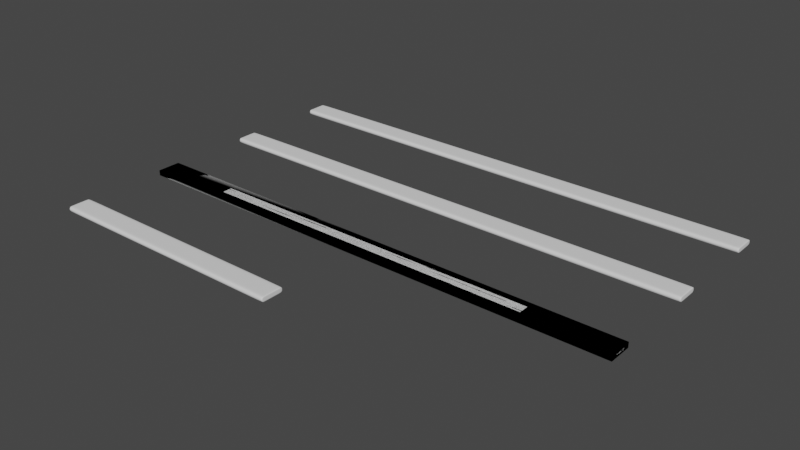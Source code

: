 # Source: Planks.blend  (saved by Blender 2.90.8; exported with 4.5.12 LTS)
import bpy
from mathutils import Matrix  # noqa: F401  (used for matrix-valued properties, if any)

bpy.ops.wm.read_factory_settings(use_empty=True)
scene = bpy.context.scene
scene.name = 'Scene'

# ---- collections
col_collection = bpy.data.collections.new('Collection'); scene.collection.children.link(col_collection)

# ---- node groups
ng_auto_smooth = bpy.data.node_groups.new('Auto Smooth', 'GeometryNodeTree')
_s = ng_auto_smooth.interface.new_socket(name='Geometry', in_out='OUTPUT', socket_type='NodeSocketGeometry')
_s = ng_auto_smooth.interface.new_socket(name='Geometry', in_out='INPUT', socket_type='NodeSocketGeometry')
_s = ng_auto_smooth.interface.new_socket(name='Angle', in_out='INPUT', socket_type='NodeSocketFloat')
_s.subtype = 'ANGLE'
_s.min_value = 0.0
_s.max_value = 3.142
ng_auto_smooth.is_modifier = True
_N = ng_auto_smooth.nodes; _L = ng_auto_smooth.links
n0 = _N.new('NodeGroupOutput'); n0.name = 'Group Output'; n0.location = (480, -100)
n1 = _N.new('NodeGroupInput'); n1.name = 'Group Input'; n1.location = (-420, -300)
n2 = _N.new('NodeGroupInput'); n2.name = 'Group Input.001'; n2.location = (-60, -100)
n3 = _N.new('GeometryNodeSetShadeSmooth'); n3.name = 'Set Shade Smooth'; n3.location = (120, -100)
n3.domain = 'EDGE'
n4 = _N.new('GeometryNodeSetShadeSmooth'); n4.name = 'Set Shade Smooth.001'; n4.location = (300, -100)
n5 = _N.new('GeometryNodeInputMeshEdgeAngle'); n5.name = 'Edge Angle'; n5.location = (-420, -220)
n6 = _N.new('GeometryNodeInputEdgeSmooth'); n6.name = 'Is Edge Smooth'; n6.location = (-60, -160)
n7 = _N.new('GeometryNodeInputShadeSmooth'); n7.name = 'Is Face Smooth'; n7.location = (-240, -340)
n8 = _N.new('FunctionNodeBooleanMath'); n8.name = 'Boolean Math'; n8.location = (-60, -220)
n9 = _N.new('FunctionNodeCompare'); n9.name = 'Compare'; n9.location = (-240, -180)
n9.operation = 'LESS_EQUAL'
_L.new(n5.outputs[0], n9.inputs[0])
_L.new(n4.outputs[0], n0.inputs[0])
_L.new(n1.outputs[1], n9.inputs[1])
_L.new(n9.outputs[0], n8.inputs[0])
_L.new(n7.outputs[0], n8.inputs[1])
_L.new(n2.outputs[0], n3.inputs[0])
_L.new(n6.outputs[0], n3.inputs[1])
_L.new(n3.outputs[0], n4.inputs[0])
_L.new(n8.outputs[0], n3.inputs[2])
n0.is_active_output = True

# ---- world
world_world = bpy.data.worlds.new('World'); scene.world = world_world
world_world.use_nodes = True; world_world.node_tree.nodes.clear()
_N = world_world.node_tree.nodes; _L = world_world.node_tree.links
n0 = _N.new('ShaderNodeOutputWorld'); n0.name = 'World Output'; n0.location = (300, 300)
n1 = _N.new('ShaderNodeBackground'); n1.name = 'Background'; n1.location = (10, 300)
n1.inputs[0].default_value = (0.05088, 0.05088, 0.05088, 1.0)
_L.new(n1.outputs[0], n0.inputs[0])
n0.is_active_output = True
world_world.color = (0.05088, 0.05088, 0.05088)
world_world.use_sun_shadow = False
world_world.sun_shadow_jitter_overblur = 0.0

# ---- meshes
me_cube_001 = bpy.data.meshes.new('Cube.001')
me_cube_001.from_pydata([(0.0, -0.1125, 0.0), (0.0, -0.1125, 0.05), (0.0, 0.1125, 0.0), (0.0, 0.1125, 0.05), (4.8, 0.1125, 0.05), (4.8, 0.1125, 0.0), (4.8, -0.1125, 0.0), (4.8, -0.1125, 0.05)], [], [(2, 0, 1, 3), (5, 4, 7, 6), (3, 1, 7, 4), (2, 3, 4, 5), (1, 0, 6, 7), (0, 2, 5, 6)])
me_cube_001.polygons.foreach_set('use_smooth', [True] * 6)
_uv = me_cube_001.uv_layers.new(name='UVMap')
_uv.uv.foreach_set('vector', [0.152, 0.06797, 0.1525, 0.0001221, 0.1676, 0.0002283, 0.1671, 0.06808, 0.152, 0.9319, 0.1671, 0.932, 0.1666, 0.9999, 0.1515, 0.9998, 0.1671, 0.06808, 0.2076, 0.06808, 0.2076, 0.932, 0.1671, 0.932, 0.152, 0.06797, 0.1671, 0.06808, 0.1671, 0.932, 0.152, 0.9319, 0.2076, 0.06808, 0.2227, 0.06819, 0.2227, 0.9321, 0.2076, 0.932, 0.1115, 0.06797, 0.152, 0.06797, 0.152, 0.9319, 0.1115, 0.9319])
me_cube_001.use_remesh_fix_poles = True
me_cube_001.use_remesh_preserve_attributes = False
me_cube_001.use_mirror_vertex_groups = False
me_cube_001.update()
me_cube_002 = bpy.data.meshes.new('Cube.002')
me_cube_002.from_pydata([(0.024, -0.1026, -0.025), (0.024, -0.1026, 0.025), (0.024, 0.1026, -0.025), (0.024, 0.1026, 0.025), (4.824, 0.1026, 0.025), (4.824, 0.1026, -0.025), (4.824, -0.1026, -0.025), (4.824, -0.1026, 0.025), (4.812, -0.1026, 0.025), (0.03552, -0.1026, 0.025), (0.03552, 0.1026, 0.025), (4.812, 0.1026, 0.025), (0.03552, 0.1026, -0.025), (4.812, 0.1026, -0.025), (4.812, -0.1026, -0.025), (0.03552, -0.1026, -0.025), (4.824, -0.05979, 0.025), (4.824, 0.05979, 0.025), (4.824, 0.05979, -0.025), (4.824, -0.05979, -0.025), (0.024, 0.05979, 0.025), (0.024, -0.05979, 0.025), (0.024, -0.05979, -0.025), (0.024, 0.05979, -0.025), (4.812, -0.05979, -0.025), (4.812, 0.05979, -0.025), (0.03552, -0.05979, -0.025), (0.03552, 0.05979, -0.025), (4.812, 0.05979, 0.025), (4.812, -0.05979, 0.025), (0.03552, 0.05979, 0.025), (0.03552, -0.05979, 0.025), (0.024, 0.1125, -0.005248), (0.024, 0.1125, 0.005248), (0.024, -0.1125, -0.005248), (0.024, -0.1125, 0.005248), (4.824, 0.1125, -0.005248), (4.824, 0.1125, 0.005248), (4.824, -0.1125, 0.005248), (4.824, -0.1125, -0.005248), (4.812, -0.1125, 0.005248), (4.812, -0.1125, -0.005248), (0.03552, -0.1125, 0.005248), (0.03552, -0.1125, -0.005248), (4.812, 0.1125, 0.005248), (4.812, 0.1125, -0.005248), (0.03552, 0.1125, -0.005248), (0.03552, 0.1125, 0.005248), (4.824, -0.06559, 0.005248), (4.824, -0.06559, -0.005248), (4.824, 0.06559, -0.005248), (4.824, 0.06559, 0.005248), (0.024, -0.06559, -0.005248), (0.024, -0.06559, 0.005248), (0.024, 0.06559, 0.005248), (0.024, 0.06559, -0.005248)], [], [(23, 2, 12, 27), (25, 13, 5, 18), (53, 35, 1, 21), (0, 22, 26, 15), (22, 0, 34, 52), (28, 11, 10, 30), (14, 24, 19, 6), (2, 32, 46, 12), (19, 49, 39, 6), (11, 28, 17, 4), (8, 29, 31, 9), (14, 41, 43, 15), (11, 44, 47, 10), (40, 8, 9, 42), (24, 14, 15, 26), (5, 36, 50, 18), (21, 1, 9, 31), (13, 45, 36, 5), (13, 25, 27, 12), (41, 14, 6, 39), (3, 20, 30, 10), (25, 18, 19, 24), (29, 16, 17, 28), (24, 26, 27, 25), (28, 30, 31, 29), (21, 31, 30, 20), (23, 27, 26, 22), (16, 48, 51, 17), (22, 52, 55, 23), (29, 8, 7, 16), (53, 21, 20, 54), (8, 40, 38, 7), (1, 35, 42, 9), (44, 11, 4, 37), (48, 16, 7, 38), (49, 19, 18, 50), (45, 13, 12, 46), (37, 4, 17, 51), (33, 54, 20, 3), (33, 3, 10, 47), (34, 0, 15, 43), (53, 54, 55, 52), (49, 50, 51, 48), (48, 38, 39, 49), (35, 53, 52, 34), (37, 51, 50, 36), (41, 39, 38, 40), (45, 46, 47, 44), (40, 42, 43, 41), (44, 37, 36, 45), (33, 47, 46, 32), (54, 33, 32, 55), (34, 43, 42, 35), (2, 23, 55, 32)])
me_cube_002.polygons.foreach_set('use_smooth', [True] * 54)
_uv = me_cube_002.uv_layers.new(name='UVMap')
_uv.uv.foreach_set('vector', [0.375, 0.5192, 0.375, 0.5, 0.375, 0.5, 0.375, 0.5192, 0.375, 0.5192, 0.375, 0.5, 0.375, 0.5, 0.375, 0.5192, 0.5262, 0.7308, 0.5262, 0.75, 0.625, 0.75, 0.625, 0.7308, 0.375, 0.75, 0.375, 0.7308, 0.375, 0.7308, 0.375, 0.75, 0.375, 0.7308, 0.375, 0.75, 0.4738, 0.75, 0.4738, 0.7308, 0.625, 0.5192, 0.625, 0.5, 0.625, 0.5, 0.625, 0.5192, 0.375, 0.75, 0.375, 0.7308, 0.375, 0.7308, 0.375, 0.75, 0.375, 0.5, 0.4738, 0.5, 0.4738, 0.5, 0.375, 0.5, 0.375, 0.7308, 0.4738, 0.7308, 0.4738, 0.75, 0.375, 0.75, 0.625, 0.5, 0.625, 0.5192, 0.625, 0.5192, 0.625, 0.5, 0.625, 0.75, 0.625, 0.7308, 0.625, 0.7308, 0.625, 0.75, 0.375, 0.75, 0.4738, 0.75, 0.4738, 0.75, 0.375, 0.75, 0.625, 0.5, 0.5262, 0.5, 0.5262, 0.5, 0.625, 0.5, 0.5262, 0.75, 0.625, 0.75, 0.625, 0.75, 0.5262, 0.75, 0.375, 0.7308, 0.375, 0.75, 0.375, 0.75, 0.375, 0.7308, 0.375, 0.5, 0.4738, 0.5, 0.4738, 0.5192, 0.375, 0.5192, 0.625, 0.7308, 0.625, 0.75, 0.625, 0.75, 0.625, 0.7308, 0.375, 0.5, 0.4738, 0.5, 0.4738, 0.5, 0.375, 0.5, 0.375, 0.5, 0.375, 0.5192, 0.375, 0.5192, 0.375, 0.5, 0.4738, 0.75, 0.375, 0.75, 0.375, 0.75, 0.4738, 0.75, 0.625, 0.5, 0.625, 0.5192, 0.625, 0.5192, 0.625, 0.5, 0.375, 0.5192, 0.375, 0.5192, 0.375, 0.7308, 0.375, 0.7308, 0.625, 0.7308, 0.625, 0.7308, 0.625, 0.5192, 0.625, 0.5192, 0.375, 0.7308, 0.375, 0.7308, 0.375, 0.5192, 0.375, 0.5192, 0.625, 0.5192, 0.625, 0.5192, 0.625, 0.7308, 0.625, 0.7308, 0.625, 0.7308, 0.625, 0.7308, 0.625, 0.5192, 0.625, 0.5192, 0.375, 0.5192, 0.375, 0.5192, 0.375, 0.7308, 0.375, 0.7308, 0.625, 0.7308, 0.5262, 0.7308, 0.5262, 0.5192, 0.625, 0.5192, 0.375, 0.7308, 0.4738, 0.7308, 0.4738, 0.5192, 0.375, 0.5192, 0.625, 0.7308, 0.625, 0.75, 0.625, 0.75, 0.625, 0.7308, 0.5262, 0.7308, 0.625, 0.7308, 0.625, 0.5192, 0.5262, 0.5192, 0.625, 0.75, 0.5262, 0.75, 0.5262, 0.75, 0.625, 0.75, 0.625, 0.75, 0.5262, 0.75, 0.5262, 0.75, 0.625, 0.75, 0.5262, 0.5, 0.625, 0.5, 0.625, 0.5, 0.5262, 0.5, 0.5262, 0.7308, 0.625, 0.7308, 0.625, 0.75, 0.5262, 0.75, 0.4738, 0.7308, 0.375, 0.7308, 0.375, 0.5192, 0.4738, 0.5192, 0.4738, 0.5, 0.375, 0.5, 0.375, 0.5, 0.4738, 0.5, 0.5262, 0.5, 0.625, 0.5, 0.625, 0.5192, 0.5262, 0.5192, 0.5262, 0.5, 0.5262, 0.5192, 0.625, 0.5192, 0.625, 0.5, 0.5262, 0.5, 0.625, 0.5, 0.625, 0.5, 0.5262, 0.5, 0.4738, 0.75, 0.375, 0.75, 0.375, 0.75, 0.4738, 0.75, 0.5262, 0.7308, 0.5262, 0.5192, 0.4738, 0.5192, 0.4738, 0.7308, 0.4738, 0.7308, 0.4738, 0.5192, 0.5262, 0.5192, 0.5262, 0.7308, 0.5262, 0.7308, 0.5262, 0.75, 0.4738, 0.75, 0.4738, 0.7308, 0.5262, 0.75, 0.5262, 0.7308, 0.4738, 0.7308, 0.4738, 0.75, 0.5262, 0.5, 0.5262, 0.5192, 0.4738, 0.5192, 0.4738, 0.5, 0.4738, 0.75, 0.4738, 0.75, 0.5262, 0.75, 0.5262, 0.75, 0.4738, 0.5, 0.4738, 0.5, 0.5262, 0.5, 0.5262, 0.5, 0.5262, 0.75, 0.5262, 0.75, 0.4738, 0.75, 0.4738, 0.75, 0.5262, 0.5, 0.5262, 0.5, 0.4738, 0.5, 0.4738, 0.5, 0.5262, 0.5, 0.5262, 0.5, 0.4738, 0.5, 0.4738, 0.5, 0.5262, 0.5192, 0.5262, 0.5, 0.4738, 0.5, 0.4738, 0.5192, 0.4738, 0.75, 0.4738, 0.75, 0.5262, 0.75, 0.5262, 0.75, 0.375, 0.5, 0.375, 0.5192, 0.4738, 0.5192, 0.4738, 0.5])
me_cube_002.use_remesh_fix_poles = True
me_cube_002.use_remesh_preserve_attributes = False
me_cube_002.use_mirror_vertex_groups = False
me_cube_002.update()
me_cube_003 = bpy.data.meshes.new('Cube.003')
me_cube_003.from_pydata([(0.0, -0.1125, 0.0), (0.0, -0.1125, 0.05), (0.0, 0.1125, 0.0), (0.0, 0.1125, 0.05), (4.8, 0.1125, 0.05), (4.8, 0.1125, 0.0), (4.8, -0.1125, 0.0), (4.8, -0.1125, 0.05)], [], [(2, 0, 1, 3), (5, 4, 7, 6), (3, 1, 7, 4), (2, 3, 4, 5), (1, 0, 6, 7), (0, 2, 5, 6)])
me_cube_003.polygons.foreach_set('use_smooth', [True] * 6)
_uv = me_cube_003.uv_layers.new(name='UVMap')
_uv.uv.foreach_set('vector', [0.2634, 0.06797, 0.2639, 0.0001221, 0.279, 0.0002283, 0.2785, 0.06808, 0.2634, 0.9319, 0.2785, 0.932, 0.278, 0.9999, 0.2629, 0.9998, 0.2785, 0.06808, 0.319, 0.06808, 0.319, 0.932, 0.2785, 0.932, 0.2634, 0.06797, 0.2785, 0.06808, 0.2785, 0.932, 0.2634, 0.9319, 0.319, 0.06808, 0.3341, 0.06819, 0.3341, 0.9321, 0.319, 0.932, 0.2229, 0.06797, 0.2634, 0.06797, 0.2634, 0.9319, 0.2229, 0.9319])
me_cube_003.use_remesh_fix_poles = True
me_cube_003.use_remesh_preserve_attributes = False
me_cube_003.use_mirror_vertex_groups = False
me_cube_003.update()
me_cube_004 = bpy.data.meshes.new('Cube.004')
me_cube_004.from_pydata([(0.0, -0.1125, 0.0), (0.0, -0.1125, 0.05), (0.0, 0.1125, 0.0), (0.0, 0.1125, 0.05), (4.8, 0.1125, 0.05), (4.8, 0.1125, 0.0), (4.8, -0.1125, 0.0), (4.8, -0.1125, 0.05)], [], [(2, 0, 1, 3), (5, 4, 7, 6), (3, 1, 7, 4), (2, 3, 4, 5), (1, 0, 6, 7), (0, 2, 5, 6)])
me_cube_004.polygons.foreach_set('use_smooth', [True] * 6)
_uv = me_cube_004.uv_layers.new(name='UVMap')
_uv.uv.foreach_set('vector', [0.04062, 0.06797, 0.0411, 0.0001221, 0.05618, 0.0002283, 0.0557, 0.06808, 0.04062, 0.9319, 0.0557, 0.932, 0.05522, 0.9999, 0.04014, 0.9998, 0.0557, 0.06808, 0.0962, 0.06808, 0.0962, 0.932, 0.0557, 0.932, 0.04062, 0.06797, 0.0557, 0.06808, 0.0557, 0.932, 0.04062, 0.9319, 0.0962, 0.06808, 0.1113, 0.06819, 0.1113, 0.9321, 0.0962, 0.932, 0.0001227, 0.06797, 0.04062, 0.06797, 0.04062, 0.9319, 0.0001221, 0.9319])
me_cube_004.use_remesh_fix_poles = True
me_cube_004.use_remesh_preserve_attributes = False
me_cube_004.use_mirror_vertex_groups = False
me_cube_004.update()
me_cube_005 = bpy.data.meshes.new('Cube.005')
me_cube_005.from_pydata([(0.0, -0.1125, 0.0), (0.0, -0.1125, 0.05), (0.0, 0.1125, 0.0), (0.0, 0.1125, 0.05), (2.4, 0.1125, 0.05), (2.4, 0.1125, 0.0), (2.4, -0.1125, 0.0), (2.4, -0.1125, 0.05)], [], [(2, 0, 1, 3), (5, 4, 7, 6), (3, 1, 7, 4), (2, 3, 4, 5), (1, 0, 6, 7), (0, 2, 5, 6)])
me_cube_005.polygons.foreach_set('use_smooth', [True] * 6)
_uv = me_cube_005.uv_layers.new(name='UVMap')
_uv.uv.foreach_set('vector', [0.3741, 0.03991, 0.3741, 0.0001222, 0.3829, 0.0001221, 0.3829, 0.03991, 0.3741, 0.4644, 0.3829, 0.4644, 0.3829, 0.5041, 0.3741, 0.5041, 0.3829, 0.03991, 0.4227, 0.03991, 0.4227, 0.4644, 0.3829, 0.4644, 0.3741, 0.03991, 0.3829, 0.03991, 0.3829, 0.4644, 0.3741, 0.4644, 0.4227, 0.03991, 0.4316, 0.03991, 0.4316, 0.4644, 0.4227, 0.4644, 0.3343, 0.03991, 0.3741, 0.03991, 0.3741, 0.4644, 0.3343, 0.4644])
me_cube_005.use_remesh_fix_poles = True
me_cube_005.use_remesh_preserve_attributes = False
me_cube_005.use_mirror_vertex_groups = False
me_cube_005.update()
me_cube_006 = bpy.data.meshes.new('Cube.006')
me_cube_006.from_pydata([(0.024, -0.1026, -0.025), (0.024, -0.1026, 0.025), (0.024, 0.1026, -0.025), (0.024, 0.1026, 0.025), (4.824, 0.1026, 0.025), (4.824, 0.1026, -0.025), (4.824, -0.1026, -0.025), (4.824, -0.1026, 0.025), (4.812, -0.1026, 0.025), (0.03552, -0.1026, 0.025), (0.03552, 0.1026, 0.025), (4.812, 0.1026, 0.025), (0.03552, 0.1026, -0.025), (4.812, 0.1026, -0.025), (4.812, -0.1026, -0.025), (0.03552, -0.1026, -0.025), (4.824, -0.05979, 0.025), (4.824, 0.05979, 0.025), (4.824, 0.05979, -0.025), (4.824, -0.05979, -0.025), (0.024, 0.05979, 0.025), (0.024, -0.05979, 0.025), (0.024, -0.05979, -0.025), (0.024, 0.05979, -0.025), (4.812, -0.05979, -0.025), (4.812, 0.05979, -0.025), (0.03552, -0.05979, -0.025), (0.03552, 0.05979, -0.025), (4.812, 0.05979, 0.025), (4.812, -0.05979, 0.025), (0.03552, 0.05979, 0.025), (0.03552, -0.05979, 0.025), (0.024, 0.1125, -0.005248), (0.024, 0.1125, 0.005248), (0.024, -0.1125, -0.005248), (0.024, -0.1125, 0.005248), (4.824, 0.1125, -0.005248), (4.824, 0.1125, 0.005248), (4.824, -0.1125, 0.005248), (4.824, -0.1125, -0.005248), (4.812, -0.1125, 0.005248), (4.812, -0.1125, -0.005248), (0.03552, -0.1125, 0.005248), (0.03552, -0.1125, -0.005248), (4.812, 0.1125, 0.005248), (4.812, 0.1125, -0.005248), (0.03552, 0.1125, -0.005248), (0.03552, 0.1125, 0.005248), (4.824, -0.06559, 0.005248), (4.824, -0.06559, -0.005248), (4.824, 0.06559, -0.005248), (4.824, 0.06559, 0.005248), (0.024, -0.06559, -0.005248), (0.024, -0.06559, 0.005248), (0.024, 0.06559, 0.005248), (0.024, 0.06559, -0.005248)], [], [(23, 2, 12, 27), (25, 13, 5, 18), (53, 35, 1, 21), (0, 22, 26, 15), (22, 0, 34, 52), (28, 11, 10, 30), (14, 24, 19, 6), (2, 32, 46, 12), (19, 49, 39, 6), (11, 28, 17, 4), (8, 29, 31, 9), (14, 41, 43, 15), (11, 44, 47, 10), (40, 8, 9, 42), (24, 14, 15, 26), (5, 36, 50, 18), (21, 1, 9, 31), (13, 45, 36, 5), (13, 25, 27, 12), (41, 14, 6, 39), (3, 20, 30, 10), (25, 18, 19, 24), (29, 16, 17, 28), (24, 26, 27, 25), (28, 30, 31, 29), (21, 31, 30, 20), (23, 27, 26, 22), (16, 48, 51, 17), (22, 52, 55, 23), (29, 8, 7, 16), (53, 21, 20, 54), (8, 40, 38, 7), (1, 35, 42, 9), (44, 11, 4, 37), (48, 16, 7, 38), (49, 19, 18, 50), (45, 13, 12, 46), (37, 4, 17, 51), (33, 54, 20, 3), (33, 3, 10, 47), (34, 0, 15, 43), (53, 54, 55, 52), (49, 50, 51, 48), (48, 38, 39, 49), (35, 53, 52, 34), (37, 51, 50, 36), (41, 39, 38, 40), (45, 46, 47, 44), (40, 42, 43, 41), (44, 37, 36, 45), (33, 47, 46, 32), (54, 33, 32, 55), (34, 43, 42, 35), (2, 23, 55, 32)])
me_cube_006.polygons.foreach_set('use_smooth', [True] * 54)
_uv = me_cube_006.uv_layers.new(name='UVMap')
_uv.uv.foreach_set('vector', [0.375, 0.5192, 0.375, 0.5, 0.375, 0.5, 0.375, 0.5192, 0.375, 0.5192, 0.375, 0.5, 0.375, 0.5, 0.375, 0.5192, 0.5262, 0.7308, 0.5262, 0.75, 0.625, 0.75, 0.625, 0.7308, 0.375, 0.75, 0.375, 0.7308, 0.375, 0.7308, 0.375, 0.75, 0.375, 0.7308, 0.375, 0.75, 0.4738, 0.75, 0.4738, 0.7308, 0.625, 0.5192, 0.625, 0.5, 0.625, 0.5, 0.625, 0.5192, 0.375, 0.75, 0.375, 0.7308, 0.375, 0.7308, 0.375, 0.75, 0.375, 0.5, 0.4738, 0.5, 0.4738, 0.5, 0.375, 0.5, 0.375, 0.7308, 0.4738, 0.7308, 0.4738, 0.75, 0.375, 0.75, 0.625, 0.5, 0.625, 0.5192, 0.625, 0.5192, 0.625, 0.5, 0.625, 0.75, 0.625, 0.7308, 0.625, 0.7308, 0.625, 0.75, 0.375, 0.75, 0.4738, 0.75, 0.4738, 0.75, 0.375, 0.75, 0.625, 0.5, 0.5262, 0.5, 0.5262, 0.5, 0.625, 0.5, 0.5262, 0.75, 0.625, 0.75, 0.625, 0.75, 0.5262, 0.75, 0.375, 0.7308, 0.375, 0.75, 0.375, 0.75, 0.375, 0.7308, 0.375, 0.5, 0.4738, 0.5, 0.4738, 0.5192, 0.375, 0.5192, 0.625, 0.7308, 0.625, 0.75, 0.625, 0.75, 0.625, 0.7308, 0.375, 0.5, 0.4738, 0.5, 0.4738, 0.5, 0.375, 0.5, 0.375, 0.5, 0.375, 0.5192, 0.375, 0.5192, 0.375, 0.5, 0.4738, 0.75, 0.375, 0.75, 0.375, 0.75, 0.4738, 0.75, 0.625, 0.5, 0.625, 0.5192, 0.625, 0.5192, 0.625, 0.5, 0.375, 0.5192, 0.375, 0.5192, 0.375, 0.7308, 0.375, 0.7308, 0.625, 0.7308, 0.625, 0.7308, 0.625, 0.5192, 0.625, 0.5192, 0.375, 0.7308, 0.375, 0.7308, 0.375, 0.5192, 0.375, 0.5192, 0.625, 0.5192, 0.625, 0.5192, 0.625, 0.7308, 0.625, 0.7308, 0.625, 0.7308, 0.625, 0.7308, 0.625, 0.5192, 0.625, 0.5192, 0.375, 0.5192, 0.375, 0.5192, 0.375, 0.7308, 0.375, 0.7308, 0.625, 0.7308, 0.5262, 0.7308, 0.5262, 0.5192, 0.625, 0.5192, 0.375, 0.7308, 0.4738, 0.7308, 0.4738, 0.5192, 0.375, 0.5192, 0.625, 0.7308, 0.625, 0.75, 0.625, 0.75, 0.625, 0.7308, 0.5262, 0.7308, 0.625, 0.7308, 0.625, 0.5192, 0.5262, 0.5192, 0.625, 0.75, 0.5262, 0.75, 0.5262, 0.75, 0.625, 0.75, 0.625, 0.75, 0.5262, 0.75, 0.5262, 0.75, 0.625, 0.75, 0.5262, 0.5, 0.625, 0.5, 0.625, 0.5, 0.5262, 0.5, 0.5262, 0.7308, 0.625, 0.7308, 0.625, 0.75, 0.5262, 0.75, 0.4738, 0.7308, 0.375, 0.7308, 0.375, 0.5192, 0.4738, 0.5192, 0.4738, 0.5, 0.375, 0.5, 0.375, 0.5, 0.4738, 0.5, 0.5262, 0.5, 0.625, 0.5, 0.625, 0.5192, 0.5262, 0.5192, 0.5262, 0.5, 0.5262, 0.5192, 0.625, 0.5192, 0.625, 0.5, 0.5262, 0.5, 0.625, 0.5, 0.625, 0.5, 0.5262, 0.5, 0.4738, 0.75, 0.375, 0.75, 0.375, 0.75, 0.4738, 0.75, 0.5262, 0.7308, 0.5262, 0.5192, 0.4738, 0.5192, 0.4738, 0.7308, 0.4738, 0.7308, 0.4738, 0.5192, 0.5262, 0.5192, 0.5262, 0.7308, 0.5262, 0.7308, 0.5262, 0.75, 0.4738, 0.75, 0.4738, 0.7308, 0.5262, 0.75, 0.5262, 0.7308, 0.4738, 0.7308, 0.4738, 0.75, 0.5262, 0.5, 0.5262, 0.5192, 0.4738, 0.5192, 0.4738, 0.5, 0.4738, 0.75, 0.4738, 0.75, 0.5262, 0.75, 0.5262, 0.75, 0.4738, 0.5, 0.4738, 0.5, 0.5262, 0.5, 0.5262, 0.5, 0.5262, 0.75, 0.5262, 0.75, 0.4738, 0.75, 0.4738, 0.75, 0.5262, 0.5, 0.5262, 0.5, 0.4738, 0.5, 0.4738, 0.5, 0.5262, 0.5, 0.5262, 0.5, 0.4738, 0.5, 0.4738, 0.5, 0.5262, 0.5192, 0.5262, 0.5, 0.4738, 0.5, 0.4738, 0.5192, 0.4738, 0.75, 0.4738, 0.75, 0.5262, 0.75, 0.5262, 0.75, 0.375, 0.5, 0.375, 0.5192, 0.4738, 0.5192, 0.4738, 0.5])
me_cube_006.use_remesh_fix_poles = True
me_cube_006.use_remesh_preserve_attributes = False
me_cube_006.use_mirror_vertex_groups = False
me_cube_006.update()
me_cube_007 = bpy.data.meshes.new('Cube.007')
me_cube_007.from_pydata([(0.024, -0.1026, -0.025), (0.024, -0.1026, 0.025), (0.024, 0.1026, -0.025), (0.024, 0.1026, 0.025), (4.824, 0.1026, 0.025), (4.824, 0.1026, -0.025), (4.824, -0.1026, -0.025), (4.824, -0.1026, 0.025), (4.812, -0.1026, 0.025), (0.03552, -0.1026, 0.025), (0.03552, 0.1026, 0.025), (4.812, 0.1026, 0.025), (0.03552, 0.1026, -0.025), (4.812, 0.1026, -0.025), (4.812, -0.1026, -0.025), (0.03552, -0.1026, -0.025), (4.824, -0.05979, 0.025), (4.824, 0.05979, 0.025), (4.824, 0.05979, -0.025), (4.824, -0.05979, -0.025), (0.024, 0.05979, 0.025), (0.024, -0.05979, 0.025), (0.024, -0.05979, -0.025), (0.024, 0.05979, -0.025), (4.812, -0.05979, -0.025), (4.812, 0.05979, -0.025), (0.03552, -0.05979, -0.025), (0.03552, 0.05979, -0.025), (4.812, 0.05979, 0.025), (4.812, -0.05979, 0.025), (0.03552, 0.05979, 0.025), (0.03552, -0.05979, 0.025), (0.024, 0.1125, -0.005248), (0.024, 0.1125, 0.005248), (0.024, -0.1125, -0.005248), (0.024, -0.1125, 0.005248), (4.824, 0.1125, -0.005248), (4.824, 0.1125, 0.005248), (4.824, -0.1125, 0.005248), (4.824, -0.1125, -0.005248), (4.812, -0.1125, 0.005248), (4.812, -0.1125, -0.005248), (0.03552, -0.1125, 0.005248), (0.03552, -0.1125, -0.005248), (4.812, 0.1125, 0.005248), (4.812, 0.1125, -0.005248), (0.03552, 0.1125, -0.005248), (0.03552, 0.1125, 0.005248), (4.824, -0.06559, 0.005248), (4.824, -0.06559, -0.005248), (4.824, 0.06559, -0.005248), (4.824, 0.06559, 0.005248), (0.024, -0.06559, -0.005248), (0.024, -0.06559, 0.005248), (0.024, 0.06559, 0.005248), (0.024, 0.06559, -0.005248)], [], [(23, 2, 12, 27), (25, 13, 5, 18), (53, 35, 1, 21), (0, 22, 26, 15), (22, 0, 34, 52), (28, 11, 10, 30), (14, 24, 19, 6), (2, 32, 46, 12), (19, 49, 39, 6), (11, 28, 17, 4), (8, 29, 31, 9), (14, 41, 43, 15), (11, 44, 47, 10), (40, 8, 9, 42), (24, 14, 15, 26), (5, 36, 50, 18), (21, 1, 9, 31), (13, 45, 36, 5), (13, 25, 27, 12), (41, 14, 6, 39), (3, 20, 30, 10), (25, 18, 19, 24), (29, 16, 17, 28), (24, 26, 27, 25), (28, 30, 31, 29), (21, 31, 30, 20), (23, 27, 26, 22), (16, 48, 51, 17), (22, 52, 55, 23), (29, 8, 7, 16), (53, 21, 20, 54), (8, 40, 38, 7), (1, 35, 42, 9), (44, 11, 4, 37), (48, 16, 7, 38), (49, 19, 18, 50), (45, 13, 12, 46), (37, 4, 17, 51), (33, 54, 20, 3), (33, 3, 10, 47), (34, 0, 15, 43), (53, 54, 55, 52), (49, 50, 51, 48), (48, 38, 39, 49), (35, 53, 52, 34), (37, 51, 50, 36), (41, 39, 38, 40), (45, 46, 47, 44), (40, 42, 43, 41), (44, 37, 36, 45), (33, 47, 46, 32), (54, 33, 32, 55), (34, 43, 42, 35), (2, 23, 55, 32)])
me_cube_007.polygons.foreach_set('use_smooth', [True] * 54)
_uv = me_cube_007.uv_layers.new(name='UVMap')
_uv.uv.foreach_set('vector', [0.375, 0.5192, 0.375, 0.5, 0.375, 0.5, 0.375, 0.5192, 0.375, 0.5192, 0.375, 0.5, 0.375, 0.5, 0.375, 0.5192, 0.5262, 0.7308, 0.5262, 0.75, 0.625, 0.75, 0.625, 0.7308, 0.375, 0.75, 0.375, 0.7308, 0.375, 0.7308, 0.375, 0.75, 0.375, 0.7308, 0.375, 0.75, 0.4738, 0.75, 0.4738, 0.7308, 0.625, 0.5192, 0.625, 0.5, 0.625, 0.5, 0.625, 0.5192, 0.375, 0.75, 0.375, 0.7308, 0.375, 0.7308, 0.375, 0.75, 0.375, 0.5, 0.4738, 0.5, 0.4738, 0.5, 0.375, 0.5, 0.375, 0.7308, 0.4738, 0.7308, 0.4738, 0.75, 0.375, 0.75, 0.625, 0.5, 0.625, 0.5192, 0.625, 0.5192, 0.625, 0.5, 0.625, 0.75, 0.625, 0.7308, 0.625, 0.7308, 0.625, 0.75, 0.375, 0.75, 0.4738, 0.75, 0.4738, 0.75, 0.375, 0.75, 0.625, 0.5, 0.5262, 0.5, 0.5262, 0.5, 0.625, 0.5, 0.5262, 0.75, 0.625, 0.75, 0.625, 0.75, 0.5262, 0.75, 0.375, 0.7308, 0.375, 0.75, 0.375, 0.75, 0.375, 0.7308, 0.375, 0.5, 0.4738, 0.5, 0.4738, 0.5192, 0.375, 0.5192, 0.625, 0.7308, 0.625, 0.75, 0.625, 0.75, 0.625, 0.7308, 0.375, 0.5, 0.4738, 0.5, 0.4738, 0.5, 0.375, 0.5, 0.375, 0.5, 0.375, 0.5192, 0.375, 0.5192, 0.375, 0.5, 0.4738, 0.75, 0.375, 0.75, 0.375, 0.75, 0.4738, 0.75, 0.625, 0.5, 0.625, 0.5192, 0.625, 0.5192, 0.625, 0.5, 0.375, 0.5192, 0.375, 0.5192, 0.375, 0.7308, 0.375, 0.7308, 0.625, 0.7308, 0.625, 0.7308, 0.625, 0.5192, 0.625, 0.5192, 0.375, 0.7308, 0.375, 0.7308, 0.375, 0.5192, 0.375, 0.5192, 0.625, 0.5192, 0.625, 0.5192, 0.625, 0.7308, 0.625, 0.7308, 0.625, 0.7308, 0.625, 0.7308, 0.625, 0.5192, 0.625, 0.5192, 0.375, 0.5192, 0.375, 0.5192, 0.375, 0.7308, 0.375, 0.7308, 0.625, 0.7308, 0.5262, 0.7308, 0.5262, 0.5192, 0.625, 0.5192, 0.375, 0.7308, 0.4738, 0.7308, 0.4738, 0.5192, 0.375, 0.5192, 0.625, 0.7308, 0.625, 0.75, 0.625, 0.75, 0.625, 0.7308, 0.5262, 0.7308, 0.625, 0.7308, 0.625, 0.5192, 0.5262, 0.5192, 0.625, 0.75, 0.5262, 0.75, 0.5262, 0.75, 0.625, 0.75, 0.625, 0.75, 0.5262, 0.75, 0.5262, 0.75, 0.625, 0.75, 0.5262, 0.5, 0.625, 0.5, 0.625, 0.5, 0.5262, 0.5, 0.5262, 0.7308, 0.625, 0.7308, 0.625, 0.75, 0.5262, 0.75, 0.4738, 0.7308, 0.375, 0.7308, 0.375, 0.5192, 0.4738, 0.5192, 0.4738, 0.5, 0.375, 0.5, 0.375, 0.5, 0.4738, 0.5, 0.5262, 0.5, 0.625, 0.5, 0.625, 0.5192, 0.5262, 0.5192, 0.5262, 0.5, 0.5262, 0.5192, 0.625, 0.5192, 0.625, 0.5, 0.5262, 0.5, 0.625, 0.5, 0.625, 0.5, 0.5262, 0.5, 0.4738, 0.75, 0.375, 0.75, 0.375, 0.75, 0.4738, 0.75, 0.5262, 0.7308, 0.5262, 0.5192, 0.4738, 0.5192, 0.4738, 0.7308, 0.4738, 0.7308, 0.4738, 0.5192, 0.5262, 0.5192, 0.5262, 0.7308, 0.5262, 0.7308, 0.5262, 0.75, 0.4738, 0.75, 0.4738, 0.7308, 0.5262, 0.75, 0.5262, 0.7308, 0.4738, 0.7308, 0.4738, 0.75, 0.5262, 0.5, 0.5262, 0.5192, 0.4738, 0.5192, 0.4738, 0.5, 0.4738, 0.75, 0.4738, 0.75, 0.5262, 0.75, 0.5262, 0.75, 0.4738, 0.5, 0.4738, 0.5, 0.5262, 0.5, 0.5262, 0.5, 0.5262, 0.75, 0.5262, 0.75, 0.4738, 0.75, 0.4738, 0.75, 0.5262, 0.5, 0.5262, 0.5, 0.4738, 0.5, 0.4738, 0.5, 0.5262, 0.5, 0.5262, 0.5, 0.4738, 0.5, 0.4738, 0.5, 0.5262, 0.5192, 0.5262, 0.5, 0.4738, 0.5, 0.4738, 0.5192, 0.4738, 0.75, 0.4738, 0.75, 0.5262, 0.75, 0.5262, 0.75, 0.375, 0.5, 0.375, 0.5192, 0.4738, 0.5192, 0.4738, 0.5])
me_cube_007.use_remesh_fix_poles = True
me_cube_007.use_remesh_preserve_attributes = False
me_cube_007.use_mirror_vertex_groups = False
me_cube_007.update()
me_cube_008 = bpy.data.meshes.new('Cube.008')
me_cube_008.from_pydata([(0.024, -0.1026, -0.025), (0.024, -0.1026, 0.025), (0.024, 0.1026, -0.025), (0.024, 0.1026, 0.025), (2.424, 0.1026, 0.025), (2.424, 0.1026, -0.025), (2.424, -0.1026, -0.025), (2.424, -0.1026, 0.025), (2.412, -0.1026, 0.025), (0.03552, -0.1026, 0.025), (0.03552, 0.1026, 0.025), (2.412, 0.1026, 0.025), (0.03552, 0.1026, -0.025), (2.412, 0.1026, -0.025), (2.412, -0.1026, -0.025), (0.03552, -0.1026, -0.025), (2.424, -0.05979, 0.025), (2.424, 0.05979, 0.025), (2.424, 0.05979, -0.025), (2.424, -0.05979, -0.025), (0.024, 0.05979, 0.025), (0.024, -0.05979, 0.025), (0.024, -0.05979, -0.025), (0.024, 0.05979, -0.025), (2.412, -0.05979, -0.025), (2.412, 0.05979, -0.025), (0.03552, -0.05979, -0.025), (0.03552, 0.05979, -0.025), (2.412, 0.05979, 0.025), (2.412, -0.05979, 0.025), (0.03552, 0.05979, 0.025), (0.03552, -0.05979, 0.025), (0.024, 0.1125, -0.005248), (0.024, 0.1125, 0.005248), (0.024, -0.1125, -0.005248), (0.024, -0.1125, 0.005248), (2.424, 0.1125, -0.005248), (2.424, 0.1125, 0.005248), (2.424, -0.1125, 0.005248), (2.424, -0.1125, -0.005248), (2.412, -0.1125, 0.005248), (2.412, -0.1125, -0.005248), (0.03552, -0.1125, 0.005248), (0.03552, -0.1125, -0.005248), (2.412, 0.1125, 0.005248), (2.412, 0.1125, -0.005248), (0.03552, 0.1125, -0.005248), (0.03552, 0.1125, 0.005248), (2.424, -0.06559, 0.005248), (2.424, -0.06559, -0.005248), (2.424, 0.06559, -0.005248), (2.424, 0.06559, 0.005248), (0.024, -0.06559, -0.005248), (0.024, -0.06559, 0.005248), (0.024, 0.06559, 0.005248), (0.024, 0.06559, -0.005248)], [], [(23, 2, 12, 27), (25, 13, 5, 18), (53, 35, 1, 21), (0, 22, 26, 15), (22, 0, 34, 52), (28, 11, 10, 30), (14, 24, 19, 6), (2, 32, 46, 12), (19, 49, 39, 6), (11, 28, 17, 4), (8, 29, 31, 9), (14, 41, 43, 15), (11, 44, 47, 10), (40, 8, 9, 42), (24, 14, 15, 26), (5, 36, 50, 18), (21, 1, 9, 31), (13, 45, 36, 5), (13, 25, 27, 12), (41, 14, 6, 39), (3, 20, 30, 10), (25, 18, 19, 24), (29, 16, 17, 28), (24, 26, 27, 25), (28, 30, 31, 29), (21, 31, 30, 20), (23, 27, 26, 22), (16, 48, 51, 17), (22, 52, 55, 23), (29, 8, 7, 16), (53, 21, 20, 54), (8, 40, 38, 7), (1, 35, 42, 9), (44, 11, 4, 37), (48, 16, 7, 38), (49, 19, 18, 50), (45, 13, 12, 46), (37, 4, 17, 51), (33, 54, 20, 3), (33, 3, 10, 47), (34, 0, 15, 43), (53, 54, 55, 52), (49, 50, 51, 48), (48, 38, 39, 49), (35, 53, 52, 34), (37, 51, 50, 36), (41, 39, 38, 40), (45, 46, 47, 44), (40, 42, 43, 41), (44, 37, 36, 45), (33, 47, 46, 32), (54, 33, 32, 55), (34, 43, 42, 35), (2, 23, 55, 32)])
me_cube_008.polygons.foreach_set('use_smooth', [True] * 54)
_uv = me_cube_008.uv_layers.new(name='UVMap')
_uv.uv.foreach_set('vector', [0.375, 0.5192, 0.375, 0.5, 0.375, 0.5, 0.375, 0.5192, 0.375, 0.5192, 0.375, 0.5, 0.375, 0.5, 0.375, 0.5192, 0.5262, 0.7308, 0.5262, 0.75, 0.625, 0.75, 0.625, 0.7308, 0.375, 0.75, 0.375, 0.7308, 0.375, 0.7308, 0.375, 0.75, 0.375, 0.7308, 0.375, 0.75, 0.4738, 0.75, 0.4738, 0.7308, 0.625, 0.5192, 0.625, 0.5, 0.625, 0.5, 0.625, 0.5192, 0.375, 0.75, 0.375, 0.7308, 0.375, 0.7308, 0.375, 0.75, 0.375, 0.5, 0.4738, 0.5, 0.4738, 0.5, 0.375, 0.5, 0.375, 0.7308, 0.4738, 0.7308, 0.4738, 0.75, 0.375, 0.75, 0.625, 0.5, 0.625, 0.5192, 0.625, 0.5192, 0.625, 0.5, 0.625, 0.75, 0.625, 0.7308, 0.625, 0.7308, 0.625, 0.75, 0.375, 0.75, 0.4738, 0.75, 0.4738, 0.75, 0.375, 0.75, 0.625, 0.5, 0.5262, 0.5, 0.5262, 0.5, 0.625, 0.5, 0.5262, 0.75, 0.625, 0.75, 0.625, 0.75, 0.5262, 0.75, 0.375, 0.7308, 0.375, 0.75, 0.375, 0.75, 0.375, 0.7308, 0.375, 0.5, 0.4738, 0.5, 0.4738, 0.5192, 0.375, 0.5192, 0.625, 0.7308, 0.625, 0.75, 0.625, 0.75, 0.625, 0.7308, 0.375, 0.5, 0.4738, 0.5, 0.4738, 0.5, 0.375, 0.5, 0.375, 0.5, 0.375, 0.5192, 0.375, 0.5192, 0.375, 0.5, 0.4738, 0.75, 0.375, 0.75, 0.375, 0.75, 0.4738, 0.75, 0.625, 0.5, 0.625, 0.5192, 0.625, 0.5192, 0.625, 0.5, 0.375, 0.5192, 0.375, 0.5192, 0.375, 0.7308, 0.375, 0.7308, 0.625, 0.7308, 0.625, 0.7308, 0.625, 0.5192, 0.625, 0.5192, 0.375, 0.7308, 0.375, 0.7308, 0.375, 0.5192, 0.375, 0.5192, 0.625, 0.5192, 0.625, 0.5192, 0.625, 0.7308, 0.625, 0.7308, 0.625, 0.7308, 0.625, 0.7308, 0.625, 0.5192, 0.625, 0.5192, 0.375, 0.5192, 0.375, 0.5192, 0.375, 0.7308, 0.375, 0.7308, 0.625, 0.7308, 0.5262, 0.7308, 0.5262, 0.5192, 0.625, 0.5192, 0.375, 0.7308, 0.4738, 0.7308, 0.4738, 0.5192, 0.375, 0.5192, 0.625, 0.7308, 0.625, 0.75, 0.625, 0.75, 0.625, 0.7308, 0.5262, 0.7308, 0.625, 0.7308, 0.625, 0.5192, 0.5262, 0.5192, 0.625, 0.75, 0.5262, 0.75, 0.5262, 0.75, 0.625, 0.75, 0.625, 0.75, 0.5262, 0.75, 0.5262, 0.75, 0.625, 0.75, 0.5262, 0.5, 0.625, 0.5, 0.625, 0.5, 0.5262, 0.5, 0.5262, 0.7308, 0.625, 0.7308, 0.625, 0.75, 0.5262, 0.75, 0.4738, 0.7308, 0.375, 0.7308, 0.375, 0.5192, 0.4738, 0.5192, 0.4738, 0.5, 0.375, 0.5, 0.375, 0.5, 0.4738, 0.5, 0.5262, 0.5, 0.625, 0.5, 0.625, 0.5192, 0.5262, 0.5192, 0.5262, 0.5, 0.5262, 0.5192, 0.625, 0.5192, 0.625, 0.5, 0.5262, 0.5, 0.625, 0.5, 0.625, 0.5, 0.5262, 0.5, 0.4738, 0.75, 0.375, 0.75, 0.375, 0.75, 0.4738, 0.75, 0.5262, 0.7308, 0.5262, 0.5192, 0.4738, 0.5192, 0.4738, 0.7308, 0.4738, 0.7308, 0.4738, 0.5192, 0.5262, 0.5192, 0.5262, 0.7308, 0.5262, 0.7308, 0.5262, 0.75, 0.4738, 0.75, 0.4738, 0.7308, 0.5262, 0.75, 0.5262, 0.7308, 0.4738, 0.7308, 0.4738, 0.75, 0.5262, 0.5, 0.5262, 0.5192, 0.4738, 0.5192, 0.4738, 0.5, 0.4738, 0.75, 0.4738, 0.75, 0.5262, 0.75, 0.5262, 0.75, 0.4738, 0.5, 0.4738, 0.5, 0.5262, 0.5, 0.5262, 0.5, 0.5262, 0.75, 0.5262, 0.75, 0.4738, 0.75, 0.4738, 0.75, 0.5262, 0.5, 0.5262, 0.5, 0.4738, 0.5, 0.4738, 0.5, 0.5262, 0.5, 0.5262, 0.5, 0.4738, 0.5, 0.4738, 0.5, 0.5262, 0.5192, 0.5262, 0.5, 0.4738, 0.5, 0.4738, 0.5192, 0.4738, 0.75, 0.4738, 0.75, 0.5262, 0.75, 0.5262, 0.75, 0.375, 0.5, 0.375, 0.5192, 0.4738, 0.5192, 0.4738, 0.5])
me_cube_008.use_remesh_fix_poles = True
me_cube_008.use_remesh_preserve_attributes = False
me_cube_008.use_mirror_vertex_groups = False
me_cube_008.update()

# ---- objects
ob_plank4_8 = bpy.data.objects.new('Plank4.8', me_cube_001)
ob_hp_003 = bpy.data.objects.new('hp.003', me_cube_002)
ob_plank4_8_1 = bpy.data.objects.new('plank4.8', me_cube_003)
ob_plank4_001 = bpy.data.objects.new('Plank4.001', me_cube_004)
ob_plank2_4 = bpy.data.objects.new('Plank2.4', me_cube_005)
ob_hp_002 = bpy.data.objects.new('hp.002', me_cube_006)
ob_hp_001 = bpy.data.objects.new('hp.001', me_cube_007)
ob_hp = bpy.data.objects.new('hp', me_cube_008)

# ---- transforms, parenting, visibility, modifiers, constraints
ob_plank4_8.location = (0.024, 0.0, -0.025)
ob_plank4_8.lineart.crease_threshold = 0.0
ob_hp_003.location = (0.0, 0.0, 0.0)
ob_hp_003.lineart.crease_threshold = 0.0
_m = ob_hp_003.modifiers.new('Subdivision', 'SUBSURF')
_m.uv_smooth = 'PRESERVE_CORNERS'
_m.levels = 3
_m.render_levels = 3
_m.show_only_control_edges = False
_m = ob_hp_003.modifiers.new('Auto Smooth', 'NODES')
_m.node_group = ng_auto_smooth
_gi = [s.identifier for s in ng_auto_smooth.interface.items_tree if s.item_type == 'SOCKET' and s.in_out == 'INPUT']
_m[_gi[1]] = 0.8727  # Angle
ob_plank4_8_1.location = (0.024, 0.0, -0.025)
ob_plank4_8_1.lineart.crease_threshold = 0.0
ob_plank4_001.location = (0.024, 0.0, -0.025)
ob_plank4_001.lineart.crease_threshold = 0.0
ob_plank2_4.location = (0.024, 0.0, -0.025)
ob_plank2_4.lineart.crease_threshold = 0.0
ob_hp_002.location = (0.0, 1.0, 0.0)
ob_hp_002.lineart.crease_threshold = 0.0
_m = ob_hp_002.modifiers.new('Subdivision', 'SUBSURF')
_m.uv_smooth = 'PRESERVE_CORNERS'
_m.levels = 3
_m.render_levels = 3
_m = ob_hp_002.modifiers.new('Auto Smooth', 'NODES')
_m.node_group = ng_auto_smooth
_gi = [s.identifier for s in ng_auto_smooth.interface.items_tree if s.item_type == 'SOCKET' and s.in_out == 'INPUT']
_m[_gi[1]] = 0.8727  # Angle
ob_hp_001.location = (0.0, 2.0, 0.0)
ob_hp_001.lineart.crease_threshold = 0.0
_m = ob_hp_001.modifiers.new('Subdivision', 'SUBSURF')
_m.uv_smooth = 'PRESERVE_CORNERS'
_m.levels = 3
_m.render_levels = 3
_m = ob_hp_001.modifiers.new('Auto Smooth', 'NODES')
_m.node_group = ng_auto_smooth
_gi = [s.identifier for s in ng_auto_smooth.interface.items_tree if s.item_type == 'SOCKET' and s.in_out == 'INPUT']
_m[_gi[1]] = 0.8727  # Angle
ob_hp.location = (0.0, -1.0, 0.0)
ob_hp.lineart.crease_threshold = 0.0
_m = ob_hp.modifiers.new('Subdivision', 'SUBSURF')
_m.uv_smooth = 'PRESERVE_CORNERS'
_m.levels = 3
_m.render_levels = 3
_m = ob_hp.modifiers.new('Auto Smooth', 'NODES')
_m.node_group = ng_auto_smooth
_gi = [s.identifier for s in ng_auto_smooth.interface.items_tree if s.item_type == 'SOCKET' and s.in_out == 'INPUT']
_m[_gi[1]] = 0.8727  # Angle

# ---- collection membership
col_collection.objects.link(ob_plank4_8)
col_collection.objects.link(ob_hp_003)
col_collection.objects.link(ob_plank4_8_1)
col_collection.objects.link(ob_plank4_001)
col_collection.objects.link(ob_plank2_4)
col_collection.objects.link(ob_hp_002)
col_collection.objects.link(ob_hp_001)
col_collection.objects.link(ob_hp)

# ---- scene / render settings (as saved in the file)
scene.frame_start = 1; scene.frame_end = 250; scene.frame_set(1)
scene.render.engine = 'BLENDER_EEVEE_NEXT'
scene.cycles.use_denoising = False
scene.cycles.samples = 128
scene.cycles.sampling_pattern = 'TABULATED_SOBOL'
scene.cycles.use_adaptive_sampling = False
scene.cycles.use_light_tree = False
scene.view_settings.view_transform = 'Filmic'
bpy.context.view_layer.update()

# ---- added for rendering (the .blend has no active camera and no usable light): camera, sun
cam_auto = bpy.data.cameras.new('AutoCamera')
cam_auto.lens = 50.0
cam_auto.sensor_width = 36.0
cam_auto.clip_end = 1000.0
ob_auto_camera = bpy.data.objects.new('AutoCamera', cam_auto)
scene.collection.objects.link(ob_auto_camera)
ob_auto_camera.location = (7.77415, -5.92018, 4.28012)
ob_auto_camera.rotation_euler = (1.09748, -7.21219e-08, 0.694738)
scene.camera = ob_auto_camera
light_auto_sun = bpy.data.lights.new('AutoSun', 'SUN')
light_auto_sun.energy = 3.0
light_auto_sun.angle = 0.0523599
ob_auto_sun = bpy.data.objects.new('AutoSun', light_auto_sun)
scene.collection.objects.link(ob_auto_sun)
ob_auto_sun.rotation_euler = (0.872665, 0.174533, 0.523599)
bpy.context.view_layer.update()
